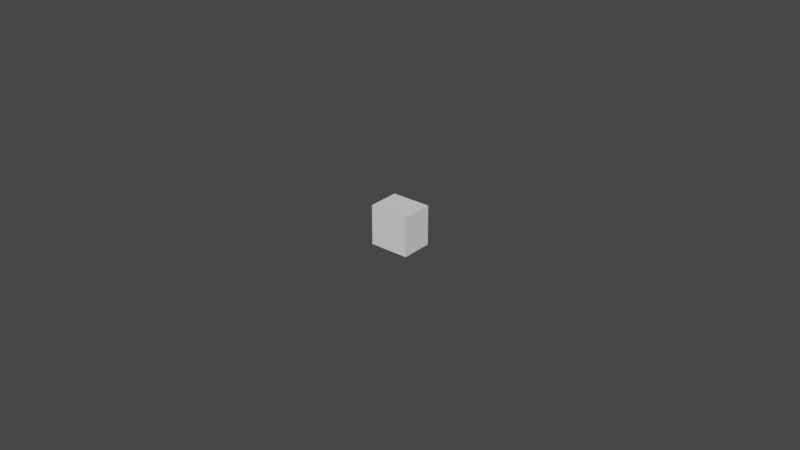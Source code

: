 # Source: Button_0.blend  (saved by Blender 2.93.21; exported with 4.5.12 LTS)
import bpy
from mathutils import Matrix  # noqa: F401  (used for matrix-valued properties, if any)

bpy.ops.wm.read_factory_settings(use_empty=True)
scene = bpy.context.scene
scene.name = 'Scene'

# ---- collections
col_collection = bpy.data.collections.new('Collection'); scene.collection.children.link(col_collection)

# ---- world
world_world = bpy.data.worlds.new('World'); scene.world = world_world
world_world.use_nodes = True; world_world.node_tree.nodes.clear()
_N = world_world.node_tree.nodes; _L = world_world.node_tree.links
n0 = _N.new('ShaderNodeOutputWorld'); n0.name = 'World Output'; n0.location = (300, 300)
n1 = _N.new('ShaderNodeBackground'); n1.name = 'Background'; n1.location = (10, 300)
n1.inputs[0].default_value = (0.05088, 0.05088, 0.05088, 1.0)
_L.new(n1.outputs[0], n0.inputs[0])
n0.is_active_output = True
world_world.color = (0.05088, 0.05088, 0.05088)
world_world.use_sun_shadow = False
world_world.sun_shadow_jitter_overblur = 0.0

# ---- meshes
me_cube = bpy.data.meshes.new('Cube')
me_cube.from_pydata([(-0.00635, -0.00508, -0.00635), (-0.00635, -0.00508, 0.00635), (-0.00635, 0.00508, -0.00635), (-0.00635, 0.00508, 0.00635), (0.00635, -0.00508, -0.00635), (0.00635, -0.00508, 0.00635), (0.00635, 0.00508, -0.00635), (0.00635, 0.00508, 0.00635)], [], [(0, 1, 3, 2), (2, 3, 7, 6), (6, 7, 5, 4), (4, 5, 1, 0), (2, 6, 4, 0), (7, 3, 1, 5)])
_uv = me_cube.uv_layers.new(name='UVMap')
_uv.uv.foreach_set('vector', [0.375, 0.0, 0.625, 0.0, 0.625, 0.25, 0.375, 0.25, 0.375, 0.25, 0.625, 0.25, 0.625, 0.5, 0.375, 0.5, 0.375, 0.5, 0.625, 0.5, 0.625, 0.75, 0.375, 0.75, 0.375, 0.75, 0.625, 0.75, 0.625, 1.0, 0.375, 1.0, 0.125, 0.5, 0.375, 0.5, 0.375, 0.75, 0.125, 0.75, 0.625, 0.5, 0.875, 0.5, 0.875, 0.75, 0.625, 0.75])
me_cube.use_remesh_fix_poles = True
me_cube.use_remesh_preserve_attributes = False
me_cube.update()

# ---- curves / text
txt_text_045 = bpy.data.curves.new('Text.045', 'FONT')
txt_text_045.dimensions = '2D'
txt_text_045.body = '0'
txt_text_045.size = 0.0132

# ---- objects
ob_button = bpy.data.objects.new('Button', me_cube)
ob_0 = bpy.data.objects.new('0', txt_text_045)

# ---- transforms, parenting, visibility, modifiers, constraints
ob_button.location = (0.0, 0.0, 0.0)
ob_0.location = (-0.003159, -0.005154, -0.004451)
ob_0.rotation_euler = (1.571, 0.0, 0.0)

# ---- collection membership
col_collection.objects.link(ob_button)
col_collection.objects.link(ob_0)

# ---- scene / render settings (as saved in the file)
scene.frame_start = 1; scene.frame_end = 250; scene.frame_set(1)
scene.render.engine = 'BLENDER_EEVEE_NEXT'
scene.cycles.use_denoising = False
scene.cycles.samples = 128
scene.cycles.sampling_pattern = 'TABULATED_SOBOL'
scene.cycles.use_adaptive_sampling = False
scene.cycles.use_light_tree = False
scene.view_settings.view_transform = 'Filmic'
bpy.context.view_layer.update()

# ---- added for rendering (the .blend has no active camera and no usable light): camera, sun
cam_auto = bpy.data.cameras.new('AutoCamera')
cam_auto.lens = 50.0
cam_auto.sensor_width = 36.0
cam_auto.clip_end = 1000.0
ob_auto_camera = bpy.data.objects.new('AutoCamera', cam_auto)
scene.collection.objects.link(ob_auto_camera)
ob_auto_camera.location = (0.185045, -0.222091, 0.148036)
ob_auto_camera.rotation_euler = (1.09748, -7.21219e-08, 0.694738)
scene.camera = ob_auto_camera
light_auto_sun = bpy.data.lights.new('AutoSun', 'SUN')
light_auto_sun.energy = 3.0
light_auto_sun.angle = 0.0523599
ob_auto_sun = bpy.data.objects.new('AutoSun', light_auto_sun)
scene.collection.objects.link(ob_auto_sun)
ob_auto_sun.rotation_euler = (0.872665, 0.174533, 0.523599)
bpy.context.view_layer.update()
